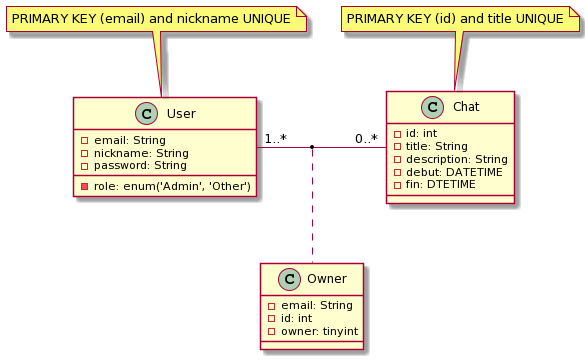

The diagram above was rendered by PlantUML. Its source (embedded in the PNG):
@startuml
class User {

    -email: String
    -nickname: String
    -password: String
    -role: enum('Admin', 'Other')

}
note top: PRIMARY KEY (email) and nickname UNIQUE

class Chat {

    -id: int
    -title: String
    -description: String
    -debut: DATETIME
    -fin: DTETIME
}

note top: PRIMARY KEY (id) and title UNIQUE

class Owner {

    -email: String
    -id: int
    -owner: tinyint

}

User "1..*"-right-"0..*" Chat 


(User, Chat) . Owner
@enduml